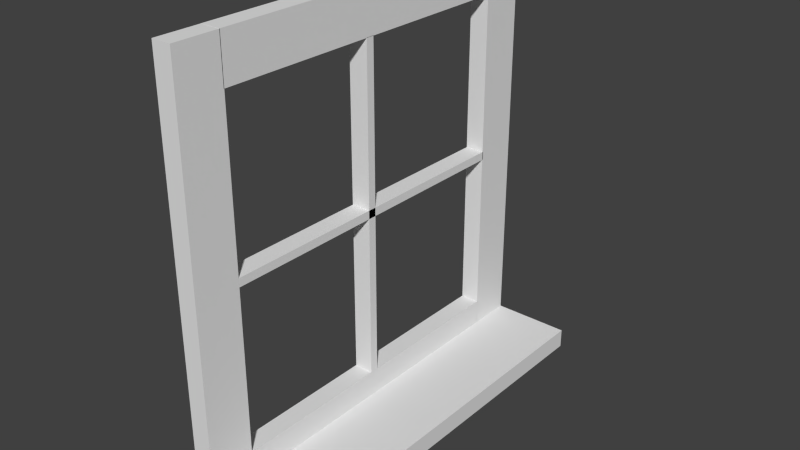 # Source: window.blend  (saved by Blender 2.76.0; exported with 4.5.12 LTS)
import bpy
from mathutils import Matrix  # noqa: F401  (used for matrix-valued properties, if any)

bpy.ops.wm.read_factory_settings(use_empty=True)
scene = bpy.context.scene
scene.name = 'Scene'

# ---- collections
col_collection_1 = bpy.data.collections.new('Collection 1'); scene.collection.children.link(col_collection_1)

# ---- world
world_world = bpy.data.worlds.new('World'); scene.world = world_world
world_world.color = (0.05088, 0.05088, 0.05088)
world_world.use_sun_shadow = False
world_world.sun_shadow_jitter_overblur = 0.0
world_world.cycles.sampling_method = 'MANUAL'
world_world.cycles.sample_map_resolution = 256

# ---- meshes
me_cube_013 = bpy.data.meshes.new('Cube.013')
me_cube_013.from_pydata([(-1.0, -1.0, -1.0), (-1.0, -1.0, 1.0), (-1.0, 1.0, -1.0), (-1.0, 1.0, 1.0), (1.0, -1.0, -1.0), (1.0, -1.0, 1.0), (1.0, 1.0, -1.0), (1.0, 1.0, 1.0)], [], [(1, 3, 2, 0), (3, 7, 6, 2), (7, 5, 4, 6), (5, 1, 0, 4), (0, 2, 6, 4), (5, 7, 3, 1)])
me_cube_013.use_remesh_preserve_volume = False
me_cube_013.use_remesh_preserve_attributes = False
me_cube_013.use_mirror_vertex_groups = False
me_cube_013.update()
me_cube_012 = bpy.data.meshes.new('Cube.012')
me_cube_012.from_pydata([(-1.0, -1.0, -0.7943), (-1.0, -1.0, 0.7943), (-1.0, 1.0, -0.7943), (-1.0, 1.0, 0.7943), (1.0, -1.0, -0.7943), (1.0, -1.0, 0.7943), (1.0, 1.0, -0.7943), (1.0, 1.0, 0.7943)], [], [(1, 3, 2, 0), (3, 7, 6, 2), (7, 5, 4, 6), (5, 1, 0, 4), (0, 2, 6, 4), (5, 7, 3, 1)])
me_cube_012.use_remesh_preserve_volume = False
me_cube_012.use_remesh_preserve_attributes = False
me_cube_012.use_mirror_vertex_groups = False
me_cube_012.update()
me_cube_011 = bpy.data.meshes.new('Cube.011')
me_cube_011.from_pydata([(-1.0, -1.0, -1.0), (-1.0, -1.0, 1.0), (-1.0, 1.0, -1.0), (-1.0, 1.0, 1.0), (1.0, -1.0, -1.0), (1.0, -1.0, 1.0), (1.0, 1.0, -1.0), (1.0, 1.0, 1.0)], [], [(1, 3, 2, 0), (3, 7, 6, 2), (7, 5, 4, 6), (5, 1, 0, 4), (0, 2, 6, 4), (5, 7, 3, 1)])
me_cube_011.use_remesh_preserve_volume = False
me_cube_011.use_remesh_preserve_attributes = False
me_cube_011.use_mirror_vertex_groups = False
me_cube_011.update()
me_cube_010 = bpy.data.meshes.new('Cube.010')
me_cube_010.from_pydata([(-1.0, -1.0, -1.0), (-1.0, -1.0, 1.0), (-1.0, 1.0, -1.0), (-1.0, 1.0, 1.0), (1.0, -1.0, -1.0), (1.0, -1.0, 1.0), (1.0, 1.0, -1.0), (1.0, 1.0, 1.0)], [], [(1, 3, 2, 0), (3, 7, 6, 2), (7, 5, 4, 6), (5, 1, 0, 4), (0, 2, 6, 4), (5, 7, 3, 1)])
me_cube_010.use_remesh_preserve_volume = False
me_cube_010.use_remesh_preserve_attributes = False
me_cube_010.use_mirror_vertex_groups = False
me_cube_010.update()
me_cube_009 = bpy.data.meshes.new('Cube.009')
me_cube_009.from_pydata([(-1.0, -1.0, -1.0), (-1.0, -1.0, 1.0), (-1.0, 1.0, -1.0), (-1.0, 1.0, 1.0), (1.0, -1.0, -1.0), (1.0, -1.0, 1.0), (1.0, 1.0, -1.0), (1.0, 1.0, 1.0)], [], [(1, 3, 2, 0), (3, 7, 6, 2), (7, 5, 4, 6), (5, 1, 0, 4), (0, 2, 6, 4), (5, 7, 3, 1)])
me_cube_009.use_remesh_preserve_volume = False
me_cube_009.use_remesh_preserve_attributes = False
me_cube_009.use_mirror_vertex_groups = False
me_cube_009.update()
me_cube_008 = bpy.data.meshes.new('Cube.008')
me_cube_008.from_pydata([(-1.0, -1.0, -1.0), (-1.0, -1.0, 1.0), (-1.0, 1.0, -1.0), (-1.0, 1.0, 1.0), (1.0, -1.0, -1.0), (1.0, -1.0, 1.0), (1.0, 1.0, -1.0), (1.0, 1.0, 1.0)], [], [(1, 3, 2, 0), (3, 7, 6, 2), (7, 5, 4, 6), (5, 1, 0, 4), (0, 2, 6, 4), (5, 7, 3, 1)])
me_cube_008.use_remesh_preserve_volume = False
me_cube_008.use_remesh_preserve_attributes = False
me_cube_008.use_mirror_vertex_groups = False
me_cube_008.update()
me_cube_007 = bpy.data.meshes.new('Cube.007')
me_cube_007.from_pydata([(-1.0, -1.0, -1.0), (-1.0, -1.0, 1.0), (-1.0, 1.0, -1.0), (-1.0, 1.0, 1.0), (1.0, -1.0, -1.0), (1.0, -1.0, 1.0), (1.0, 1.0, -1.0), (1.0, 1.0, 1.0)], [], [(1, 3, 2, 0), (3, 7, 6, 2), (7, 5, 4, 6), (5, 1, 0, 4), (0, 2, 6, 4), (5, 7, 3, 1)])
me_cube_007.use_remesh_preserve_volume = False
me_cube_007.use_remesh_preserve_attributes = False
me_cube_007.use_mirror_vertex_groups = False
me_cube_007.update()

# ---- objects
ob_cube_006 = bpy.data.objects.new('Cube.006', me_cube_013)
ob_cube_005 = bpy.data.objects.new('Cube.005', me_cube_012)
ob_cube_004 = bpy.data.objects.new('Cube.004', me_cube_011)
ob_cube_003 = bpy.data.objects.new('Cube.003', me_cube_010)
ob_cube_002 = bpy.data.objects.new('Cube.002', me_cube_009)
ob_cube_001 = bpy.data.objects.new('Cube.001', me_cube_008)
ob_cube = bpy.data.objects.new('Cube', me_cube_007)

# ---- transforms, parenting, visibility, modifiers, constraints
ob_cube_006.location = (0.2424, 1.113, 0.371)
ob_cube_006.rotation_euler = (1.571, 1.571, 0.0)
ob_cube_006.scale = (0.05974, 0.3028, 1.283)
ob_cube_006.lineart.crease_threshold = 0.0
ob_cube_005.location = (0.0, 1.116, 1.627)
ob_cube_005.rotation_euler = (1.571, -0.0, 0.0)
ob_cube_005.scale = (0.05974, -0.02576, 1.268)
ob_cube_005.lineart.crease_threshold = 0.0
ob_cube_004.location = (0.0, 1.095, 1.61)
ob_cube_004.scale = (0.05974, -0.02576, 1.02)
ob_cube_004.lineart.crease_threshold = 0.0
ob_cube_003.location = (0.0, 1.113, 0.4518)
ob_cube_003.rotation_euler = (1.571, -0.0, 0.0)
ob_cube_003.scale = (0.05974, -0.1388, 1.006)
ob_cube_003.lineart.crease_threshold = 0.0
ob_cube_002.location = (0.0, 1.113, 2.767)
ob_cube_002.rotation_euler = (1.571, -0.0, 0.0)
ob_cube_002.scale = (0.05974, -0.1388, 1.009)
ob_cube_002.lineart.crease_threshold = 0.0
ob_cube_001.location = (0.0, 2.257, 1.637)
ob_cube_001.scale = (0.05974, -0.1388, 1.268)
ob_cube_001.lineart.crease_threshold = 0.0
ob_cube.location = (0.0, -0.03177, 1.61)
ob_cube.scale = (0.05974, -0.1388, 1.295)
ob_cube.lineart.crease_threshold = 0.0

# ---- collection membership
col_collection_1.objects.link(ob_cube_006)
col_collection_1.objects.link(ob_cube_005)
col_collection_1.objects.link(ob_cube_004)
col_collection_1.objects.link(ob_cube_003)
col_collection_1.objects.link(ob_cube_002)
col_collection_1.objects.link(ob_cube_001)
col_collection_1.objects.link(ob_cube)

# ---- scene / render settings (as saved in the file)
scene.frame_start = 1; scene.frame_end = 250; scene.frame_set(1)
scene.render.engine = 'BLENDER_EEVEE_NEXT'
scene.render.resolution_percentage = 50
scene.render.dither_intensity = 0.0
scene.cycles.use_denoising = False
scene.cycles.samples = 10
scene.cycles.sampling_pattern = 'TABULATED_SOBOL'
scene.cycles.light_sampling_threshold = 0.0
scene.cycles.use_adaptive_sampling = False
scene.cycles.use_light_tree = False
scene.cycles.blur_glossy = 0.0
scene.cycles.pixel_filter_type = 'GAUSSIAN'
scene.cycles.sample_clamp_indirect = 0.0
scene.view_settings.view_transform = 'Standard'
bpy.context.view_layer.update()

# ---- added for rendering (the .blend has no active camera and no usable light): camera, sun
cam_auto = bpy.data.cameras.new('AutoCamera')
cam_auto.lens = 50.0
cam_auto.sensor_width = 36.0
cam_auto.clip_end = 1000.0
ob_auto_camera = bpy.data.objects.new('AutoCamera', cam_auto)
scene.collection.objects.link(ob_auto_camera)
ob_auto_camera.location = (3.66523, -2.99463, 4.34679)
ob_auto_camera.rotation_euler = (1.09748, -7.21219e-08, 0.694738)
scene.camera = ob_auto_camera
light_auto_sun = bpy.data.lights.new('AutoSun', 'SUN')
light_auto_sun.energy = 3.0
light_auto_sun.angle = 0.0523599
ob_auto_sun = bpy.data.objects.new('AutoSun', light_auto_sun)
scene.collection.objects.link(ob_auto_sun)
ob_auto_sun.rotation_euler = (0.872665, 0.174533, 0.523599)
bpy.context.view_layer.update()
